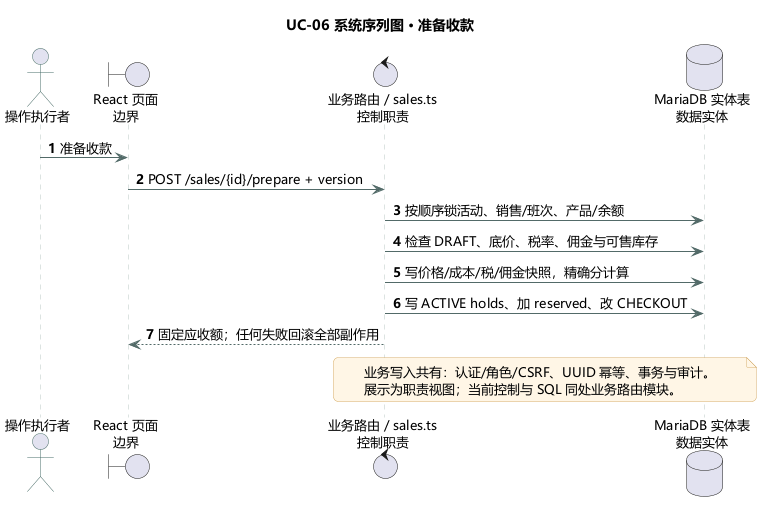

The diagram above was rendered by PlantUML. Its source (embedded in the PNG):
@startuml
!pragma layout smetana
skinparam backgroundColor #FFFFFF
skinparam shadowing false
skinparam defaultFontName Microsoft YaHei
skinparam defaultFontSize 13
skinparam roundcorner 10
skinparam ArrowColor #526A68
skinparam classBorderColor #476C68
skinparam classBackgroundColor #F1F7F5
skinparam classAttributeIconSize 0
skinparam packageBorderColor #AABCB7
skinparam packageBackgroundColor #FAFCFB
skinparam sequenceParticipantBackgroundColor #E9F3EF
skinparam sequenceParticipantBorderColor #476C68
skinparam sequenceLifeLineBorderColor #B8C7C2
skinparam actorBorderColor #476C68
skinparam usecaseBackgroundColor #EFF6F3
skinparam usecaseBorderColor #476C68
skinparam stateBackgroundColor #EFF6F3
skinparam stateBorderColor #476C68
skinparam noteBackgroundColor #FFF6E6
skinparam noteBorderColor #D6AF6E
title UC-06 系统序列图 · 准备收款
actor "操作执行者" as actor
boundary "React 页面\n边界" as ui
control "业务路由 / sales.ts\n控制职责" as api
database "MariaDB 实体表\n数据实体" as db
autonumber
actor -> ui : 准备收款
ui -> api : POST /sales/{id}/prepare + version
api -> db : 按顺序锁活动、销售/班次、产品/余额
api -> db : 检查 DRAFT、底价、税率、佣金与可售库存
api -> db : 写价格/成本/税/佣金快照，精确分计算
api -> db : 写 ACTIVE holds、加 reserved、改 CHECKOUT
api --> ui : 固定应收额；任何失败回滚全部副作用
note over api,db
业务写入共有：认证/角色/CSRF、UUID 幂等、事务与审计。
展示为职责视图；当前控制与 SQL 同处业务路由模块。
end note
@enduml